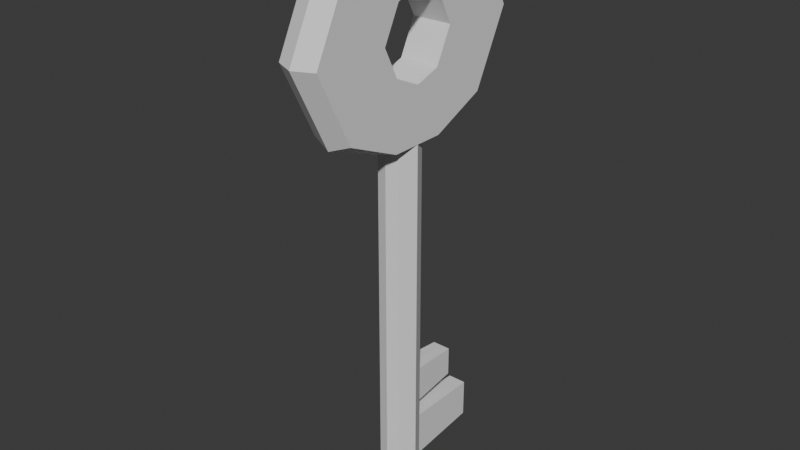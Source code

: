 # Source: Llave.blend  (saved by Blender 4.0.36; exported with 4.5.12 LTS)
import bpy
from mathutils import Matrix  # noqa: F401  (used for matrix-valued properties, if any)

bpy.ops.wm.read_factory_settings(use_empty=True)
scene = bpy.context.scene
scene.name = 'Scene'

# ---- world
world_world = bpy.data.worlds.new('World'); scene.world = world_world
world_world.use_nodes = True; world_world.node_tree.nodes.clear()
_N = world_world.node_tree.nodes; _L = world_world.node_tree.links
n0 = _N.new('ShaderNodeOutputWorld'); n0.name = 'World Output'; n0.location = (300, 300)
n1 = _N.new('ShaderNodeBackground'); n1.name = 'Background'; n1.location = (10, 300)
n1.inputs[0].default_value = (0.05088, 0.05088, 0.05088, 1.0)
_L.new(n1.outputs[0], n0.inputs[0])
n0.is_active_output = True
world_world.color = (0.05088, 0.05088, 0.05088)
world_world.use_sun_shadow = False
world_world.sun_shadow_jitter_overblur = 0.0

# ---- meshes
me_llave = bpy.data.meshes.new('Llave')
me_llave.from_pydata([(-0.02125, 1.281e-09, 0.02), (0.02125, 1.281e-09, 0.02), (-0.02125, 0.1297, 0.4938), (-0.02125, 0.09117, 0.5709), (-0.02125, 0.09117, 0.4167), (-0.02125, -5.663e-08, 0.3974), (0.02125, 0.1297, 0.4938), (-0.01275, -0.017, 0.02), (0.02125, 0.09117, 0.5709), (0.02125, 0.09117, 0.4167), (-0.02125, 1.281e-09, 0.07), (-0.01275, -0.017, 0.07), (-0.02125, -5.663e-08, 0.5902), (-0.02125, -0.1297, 0.4938), (-0.02125, 1.281e-09, 0.13), (-0.01275, -0.017, 0.13), (0.02125, -5.663e-08, 0.3974), (0.01275, -0.017, 0.02), (0.02125, 1.281e-09, 0.07), (0.01275, -0.017, 0.07), (-0.02125, 1.281e-09, 0.09), (-0.01275, -0.017, 0.09), (0.02125, -5.663e-08, 0.5902), (-0.01275, 0.017, 0.02), (0.02125, -0.1297, 0.4938), (-0.01275, 0.017, 0.07), (0.02125, 1.281e-09, 0.13), (-0.01, 0.1, 0.024), (0.01275, -0.017, 0.13), (-0.01, 0.1, 0.066), (0.02125, 1.281e-09, 0.09), (-0.01275, 0.017, 0.13), (0.01275, -0.017, 0.09), (-0.01275, 0.017, 0.09), (0.01275, 0.017, 0.02), (-0.01, 0.07, 0.126), (0.01275, 0.017, 0.07), (-0.01, 0.07, 0.094), (-0.006036, 2.817e-09, 0.001), (0.01, 0.1, 0.024), (0.01, 0.1, 0.066), (-0.004268, -0.004268, 0.001), (0.01275, 0.017, 0.13), (-0.004268, 0.004268, 0.001), (0.0, -0.02125, 0.09), (0.0, -0.02125, 0.13), (0.0, 0.02125, 0.09), (-0.02125, -0.09117, 0.5709), (0.0, 0.07, 0.094), (0.0, 0.1, 0.066), (0.0, 0.02125, 0.07), (-0.02125, -0.02726, 0.4575), (0.0, 0.02125, 0.02), (-0.02125, -0.02726, 0.5302), (-0.02125, -0.04544, 0.4938), (-0.02125, -5.577e-08, 0.5393), (0.0, -0.02125, 0.02), (-0.02125, -5.577e-08, 0.4484), (0.0, 0.1, 0.024), (0.0, 0.006036, 0.001), (0.0, -0.006036, 0.001), (0.0, 1.135e-09, 0.0), (-0.02125, 0.02726, 0.4575), (-0.02125, 0.02726, 0.5302), (-0.02125, 0.04544, 0.4938), (-0.02125, -0.09117, 0.4167), (0.0, -0.02125, 0.07), (0.0, 0.02125, 0.13), (0.0, 0.07, 0.126), (-0.02125, -2.957e-09, 0.39), (-0.02125, -0.03073, 0.39), (-0.02125, 0.03073, 0.39), (0.0, 0.04675, 0.39), (0.0, -0.04675, 0.39), (0.01275, 0.017, 0.09), (0.01, 0.07, 0.126), (0.01, 0.07, 0.094), (0.0, 0.1394, 0.4938), (0.0, 0.09695, 0.5787), (0.0, 0.09695, 0.409), (0.0, -5.681e-08, 0.5999), (0.0, -0.1394, 0.4938), (0.0, -0.09695, 0.5787), (0.0, -0.09695, 0.409), (0.006036, 2.817e-09, 0.001), (0.004268, -0.004268, 0.001), (0.004268, 0.004268, 0.001), (0.02125, -0.09117, 0.5709), (-0.02125, 1.281e-09, 0.3867), (-0.01275, -0.017, 0.3867), (-0.01275, 0.017, 0.3867), (0.0, 0.02125, 0.3867), (0.0, -0.02125, 0.3867), (0.02125, -0.02726, 0.4575), (0.02125, -0.02726, 0.5302), (0.02125, -0.04544, 0.4938), (0.02125, -5.577e-08, 0.5393), (0.02125, -5.577e-08, 0.4484), (0.02125, 0.02726, 0.4575), (0.02125, 0.02726, 0.5302), (0.02125, 0.04544, 0.4938), (0.02125, -0.09117, 0.4167), (0.02125, -2.957e-09, 0.39), (0.02125, -0.03073, 0.39), (0.02125, 0.03073, 0.39), (0.02125, 1.281e-09, 0.3867), (0.01275, -0.017, 0.3867), (0.01275, 0.017, 0.3867)], [], [(28, 106, 92, 45), (36, 34, 39, 40), (107, 104, 102, 105), (25, 29, 27, 23), (85, 61, 84), (63, 3, 2, 64), (62, 57, 97, 98), (54, 51, 65, 13), (23, 0, 10, 25), (95, 24, 101, 93), (7, 11, 10, 0), (21, 15, 14, 20), (60, 41, 61), (75, 76, 48, 68), (94, 87, 24, 95), (34, 36, 18, 1), (11, 21, 20, 10), (33, 20, 14, 31), (45, 15, 21, 44), (25, 10, 20, 33), (46, 33, 37, 48), (31, 35, 37, 33), (19, 18, 30, 32), (55, 53, 47, 12), (62, 98, 100, 64), (103, 102, 16, 101), (17, 19, 66, 56), (51, 54, 95, 93), (87, 82, 81, 24), (55, 12, 3, 63), (85, 17, 56, 60), (57, 62, 4, 5), (42, 75, 68, 67), (97, 16, 9, 98), (0, 23, 43, 38), (7, 0, 38, 41), (41, 38, 61), (104, 107, 91, 72), (42, 74, 76, 75), (73, 103, 101, 83), (52, 58, 39, 34), (17, 85, 84, 1), (52, 23, 27, 58), (52, 59, 43, 23), (32, 30, 26, 28), (9, 16, 102, 104), (36, 74, 30, 18), (64, 2, 4, 62), (31, 67, 68, 35), (60, 61, 85), (7, 56, 66, 11), (41, 60, 56, 7), (22, 80, 82, 87), (46, 48, 76, 74), (25, 50, 49, 29), (29, 49, 58, 27), (35, 68, 48, 37), (90, 91, 67, 31), (33, 46, 50, 25), (11, 66, 44, 21), (57, 5, 65, 51), (43, 59, 61), (54, 53, 94, 95), (38, 43, 61), (89, 92, 73, 70), (89, 70, 69, 88), (90, 88, 69, 71), (53, 54, 13, 47), (3, 78, 77, 2), (12, 80, 78, 3), (47, 13, 81, 82), (4, 71, 69, 5), (12, 47, 82, 80), (13, 65, 83, 81), (2, 77, 79, 4), (73, 83, 65, 70), (96, 99, 8, 22), (51, 93, 97, 57), (40, 39, 58, 49), (17, 1, 18, 19), (36, 40, 49, 50), (24, 81, 83, 101), (74, 42, 26, 30), (72, 79, 9, 104), (64, 100, 99, 63), (107, 42, 67, 91), (84, 61, 86), (106, 103, 73, 92), (100, 98, 9, 6), (6, 9, 79, 77), (1, 84, 86, 34), (99, 96, 55, 63), (70, 65, 5, 69), (97, 93, 101, 16), (45, 44, 32, 28), (96, 22, 87, 94), (52, 34, 86, 59), (106, 105, 102, 103), (42, 107, 105, 26), (72, 71, 4, 79), (86, 61, 59), (74, 36, 50, 46), (99, 100, 6, 8), (19, 32, 44, 66), (22, 8, 78, 80), (31, 14, 88, 90), (15, 89, 88, 14), (15, 45, 92, 89), (71, 72, 91, 90), (8, 6, 77, 78), (28, 26, 105, 106), (53, 55, 96, 94)])
_uv = me_llave.uv_layers.new(name='UVMap')
_uv.uv.foreach_set('vector', [0.3477, 0.4039, 0.4839, 0.3222, 0.4839, 0.3222, 0.3477, 0.4039, 0.4062, 0.3125, 0.375, 0.3125, 0.375, 0.3125, 0.4062, 0.3125, 0.4936, 0.3125, 0.497, 0.3125, 0.497, 0.375, 0.4936, 0.375, 0.4062, 0.3125, 0.4062, 0.3125, 0.375, 0.3125, 0.375, 0.3125, 0.375, 0.3125, 0.375, 0.3438, 0.375, 0.375, 0.0, 0.0, 0.0, 0.0, 0.0, 0.0, 0.0, 0.0, 0.0, 0.0, 0.0, 0.0, 0.0, 0.0, 0.0, 0.0, 0.0, 0.0, 0.0, 0.0, 0.0, 0.0, 0.0, 0.0, 0.375, 0.3125, 0.375, 0.375, 0.4062, 0.375, 0.4062, 0.3125, 0.0, 0.0, 0.0, 0.0, 0.0, 0.0, 0.0, 0.0, 0.375, 0.3125, 0.4062, 0.3125, 0.4062, 0.375, 0.375, 0.375, 0.4227, 0.3125, 0.4391, 0.3125, 0.4391, 0.375, 0.4227, 0.375, 0.1875, 0.5, 0.1875, 0.5, 0.1875, 0.5, 0.3477, 0.4039, 0.3066, 0.4285, 0.3066, 0.4285, 0.3477, 0.4039, 0.0, 0.0, 0.0, 0.0, 0.0, 0.0, 0.0, 0.0, 0.375, 0.3125, 0.4062, 0.3125, 0.4062, 0.375, 0.375, 0.375, 0.4062, 0.3125, 0.4227, 0.3125, 0.4227, 0.375, 0.4062, 0.375, 0.4227, 0.3125, 0.4227, 0.375, 0.4391, 0.375, 0.4391, 0.3125, 0.4391, 0.3125, 0.4391, 0.3125, 0.4227, 0.3125, 0.4227, 0.3125, 0.4062, 0.3125, 0.4062, 0.375, 0.4227, 0.375, 0.4227, 0.3125, 0.3066, 0.4285, 0.3066, 0.4285, 0.3066, 0.4285, 0.3066, 0.4285, 0.4391, 0.3125, 0.4391, 0.3125, 0.4227, 0.3125, 0.4227, 0.3125, 0.4062, 0.3125, 0.4062, 0.375, 0.4227, 0.375, 0.4227, 0.3125, 0.0, 0.0, 0.0, 0.0, 0.0, 0.0, 0.0, 0.0, 0.0, 0.0, 0.0, 0.0, 0.0, 0.0, 0.0, 0.0, 0.4924, 0.3171, 0.497, 0.375, 0.0, 0.0, 0.0, 0.0, 0.1875, 0.5, 0.4062, 0.3125, 0.4062, 0.3125, 0.1875, 0.5, 0.0, 0.0, 0.0, 0.0, 0.0, 0.0, 0.0, 0.0, 0.0, 0.0, 0.0, 0.0, 0.0, 0.0, 0.0, 0.0, 0.0, 0.0, 0.0, 0.0, 0.0, 0.0, 0.0, 0.0, 0.1875, 0.5, 0.1875, 0.5, 0.1875, 0.5, 0.1875, 0.5, 0.0, 0.0, 0.0, 0.0, 0.0, 0.0, 0.0, 0.0, 0.3477, 0.4039, 0.3477, 0.4039, 0.3477, 0.4039, 0.3477, 0.4039, 0.0, 0.0, 0.0, 0.0, 0.0, 0.0, 0.0, 0.0, 0.375, 0.375, 0.375, 0.3125, 0.375, 0.3125, 0.375, 0.375, 0.375, 0.3125, 0.375, 0.375, 0.375, 0.375, 0.375, 0.3125, 0.375, 0.3125, 0.375, 0.375, 0.375, 0.3438, 0.4924, 0.3171, 0.4839, 0.3222, 0.4839, 0.3222, 0.4924, 0.3171, 0.4391, 0.3125, 0.4227, 0.3125, 0.4227, 0.3125, 0.4391, 0.3125, 0.4924, 0.3171, 0.4924, 0.3171, 0.0, 0.0, 0.0, 0.0, 0.1875, 0.5, 0.1875, 0.5, 0.1875, 0.5, 0.1875, 0.5, 0.375, 0.3125, 0.375, 0.3125, 0.375, 0.375, 0.375, 0.375, 0.1875, 0.5, 0.1875, 0.5, 0.1875, 0.5, 0.1875, 0.5, 0.1875, 0.5, 0.1875, 0.5, 0.1875, 0.5, 0.1875, 0.5, 0.4227, 0.3125, 0.4227, 0.375, 0.4391, 0.375, 0.4391, 0.3125, 0.0, 0.0, 0.0, 0.0, 0.497, 0.375, 0.497, 0.3125, 0.4062, 0.3125, 0.4227, 0.3125, 0.4227, 0.375, 0.4062, 0.375, 0.0, 0.0, 0.0, 0.0, 0.0, 0.0, 0.0, 0.0, 0.3477, 0.4039, 0.3477, 0.4039, 0.3477, 0.4039, 0.3477, 0.4039, 0.1875, 0.5, 0.1875, 0.5, 0.1875, 0.5, 0.1875, 0.5, 0.1875, 0.5, 0.4062, 0.3125, 0.4062, 0.3125, 0.1875, 0.5, 0.1875, 0.5, 0.1875, 0.5, 0.1875, 0.5, 0.0, 0.0, 0.0, 0.0, 0.0, 0.0, 0.0, 0.0, 0.3066, 0.4285, 0.3066, 0.4285, 0.3066, 0.4285, 0.3066, 0.4285, 0.2656, 0.4531, 0.2656, 0.4531, 0.2656, 0.4531, 0.2656, 0.4531, 0.2656, 0.4531, 0.2656, 0.4531, 0.1875, 0.5, 0.1875, 0.5, 0.3477, 0.4039, 0.3477, 0.4039, 0.3066, 0.4285, 0.3066, 0.4285, 0.4839, 0.3222, 0.4839, 0.3222, 0.3477, 0.4039, 0.3477, 0.4039, 0.3066, 0.4285, 0.3066, 0.4285, 0.2656, 0.4531, 0.2656, 0.4531, 0.2656, 0.4531, 0.2656, 0.4531, 0.3066, 0.4285, 0.3066, 0.4285, 0.0, 0.0, 0.0, 0.0, 0.0, 0.0, 0.0, 0.0, 0.1875, 0.5, 0.1875, 0.5, 0.1875, 0.5, 0.0, 0.0, 0.0, 0.0, 0.0, 0.0, 0.0, 0.0, 0.375, 0.375, 0.375, 0.3125, 0.375, 0.3438, 0.4839, 0.3222, 0.4839, 0.3222, 0.4924, 0.3171, 0.4924, 0.3171, 0.4936, 0.3125, 0.497, 0.3125, 0.497, 0.375, 0.4936, 0.375, 0.4936, 0.3125, 0.4936, 0.375, 0.497, 0.375, 0.497, 0.3125, 0.0, 0.0, 0.0, 0.0, 0.0, 0.0, 0.0, 0.0, 0.0, 0.0, 0.0, 0.0, 0.0, 0.0, 0.0, 0.0, 0.0, 0.0, 0.0, 0.0, 0.0, 0.0, 0.0, 0.0, 0.0, 0.0, 0.0, 0.0, 0.0, 0.0, 0.0, 0.0, 0.0, 0.0, 0.497, 0.3125, 0.497, 0.375, 0.0, 0.0, 0.0, 0.0, 0.0, 0.0, 0.0, 0.0, 0.0, 0.0, 0.0, 0.0, 0.0, 0.0, 0.0, 0.0, 0.0, 0.0, 0.0, 0.0, 0.0, 0.0, 0.0, 0.0, 0.0, 0.0, 0.4924, 0.3171, 0.0, 0.0, 0.0, 0.0, 0.4924, 0.3171, 0.0, 0.0, 0.0, 0.0, 0.0, 0.0, 0.0, 0.0, 0.0, 0.0, 0.0, 0.0, 0.0, 0.0, 0.0, 0.0, 0.2656, 0.4531, 0.1875, 0.5, 0.1875, 0.5, 0.2656, 0.4531, 0.375, 0.3125, 0.375, 0.375, 0.4062, 0.375, 0.4062, 0.3125, 0.2656, 0.4531, 0.2656, 0.4531, 0.2656, 0.4531, 0.2656, 0.4531, 0.0, 0.0, 0.0, 0.0, 0.0, 0.0, 0.0, 0.0, 0.4227, 0.3125, 0.4391, 0.3125, 0.4391, 0.375, 0.4227, 0.375, 0.4924, 0.3171, 0.0, 0.0, 0.0, 0.0, 0.497, 0.3125, 0.0, 0.0, 0.0, 0.0, 0.0, 0.0, 0.0, 0.0, 0.4839, 0.3222, 0.3477, 0.4039, 0.3477, 0.4039, 0.4839, 0.3222, 0.375, 0.375, 0.375, 0.3438, 0.375, 0.3125, 0.4839, 0.3222, 0.4924, 0.3171, 0.4924, 0.3171, 0.4839, 0.3222, 0.0, 0.0, 0.0, 0.0, 0.0, 0.0, 0.0, 0.0, 0.0, 0.0, 0.0, 0.0, 0.0, 0.0, 0.0, 0.0, 0.375, 0.375, 0.375, 0.375, 0.375, 0.3125, 0.375, 0.3125, 0.0, 0.0, 0.0, 0.0, 0.0, 0.0, 0.0, 0.0, 0.4924, 0.3171, 0.0, 0.0, 0.0, 0.0, 0.497, 0.375, 0.0, 0.0, 0.0, 0.0, 0.0, 0.0, 0.0, 0.0, 0.4391, 0.3125, 0.4227, 0.3125, 0.4227, 0.3125, 0.4391, 0.3125, 0.0, 0.0, 0.0, 0.0, 0.0, 0.0, 0.0, 0.0, 0.1875, 0.5, 0.1875, 0.5, 0.1875, 0.5, 0.1875, 0.5, 0.4936, 0.3125, 0.4936, 0.375, 0.497, 0.375, 0.497, 0.3125, 0.4391, 0.3125, 0.4936, 0.3125, 0.4936, 0.375, 0.4391, 0.375, 0.4924, 0.3171, 0.497, 0.3125, 0.0, 0.0, 0.0, 0.0, 0.1875, 0.5, 0.1875, 0.5, 0.1875, 0.5, 0.3066, 0.4285, 0.2656, 0.4531, 0.2656, 0.4531, 0.3066, 0.4285, 0.0, 0.0, 0.0, 0.0, 0.0, 0.0, 0.0, 0.0, 0.2656, 0.4531, 0.3066, 0.4285, 0.3066, 0.4285, 0.2656, 0.4531, 0.0, 0.0, 0.0, 0.0, 0.0, 0.0, 0.0, 0.0, 0.4391, 0.3125, 0.4391, 0.375, 0.4936, 0.375, 0.4936, 0.3125, 0.4391, 0.3125, 0.4936, 0.3125, 0.4936, 0.375, 0.4391, 0.375, 0.3477, 0.4039, 0.3477, 0.4039, 0.4839, 0.3222, 0.4839, 0.3222, 0.4924, 0.3171, 0.4924, 0.3171, 0.4839, 0.3222, 0.4839, 0.3222, 0.0, 0.0, 0.0, 0.0, 0.0, 0.0, 0.0, 0.0, 0.4391, 0.3125, 0.4391, 0.375, 0.4936, 0.375, 0.4936, 0.3125, 0.0, 0.0, 0.0, 0.0, 0.0, 0.0, 0.0, 0.0])
me_llave.use_mirror_vertex_groups = False
me_llave.update()

# ---- objects
ob_llave = bpy.data.objects.new('Llave', me_llave)

# ---- transforms, parenting, visibility, modifiers, constraints
ob_llave.location = (0.0, 0.0, 0.0)
ob_llave.scale = (1.5, 1.5, 1.5)
ob_llave.lock_rotations_4d = False
ob_llave.empty_display_type = 'ARROWS'
ob_llave.lineart.crease_threshold = 0.0

# ---- collection membership
scene.collection.objects.link(ob_llave)

# ---- scene / render settings (as saved in the file)
scene.frame_start = 1; scene.frame_end = 250; scene.frame_set(2)
scene.render.engine = 'BLENDER_EEVEE_NEXT'
scene.cycles.sampling_pattern = 'TABULATED_SOBOL'
bpy.context.view_layer.update()

# ---- added for rendering (the .blend has no active camera and no usable light): camera, sun
cam_auto = bpy.data.cameras.new('AutoCamera')
cam_auto.lens = 50.0
cam_auto.sensor_width = 36.0
cam_auto.clip_end = 1000.0
ob_auto_camera = bpy.data.objects.new('AutoCamera', cam_auto)
scene.collection.objects.link(ob_auto_camera)
ob_auto_camera.location = (0.919885, -1.10386, 1.1858)
ob_auto_camera.rotation_euler = (1.09748, -7.21219e-08, 0.694738)
scene.camera = ob_auto_camera
light_auto_sun = bpy.data.lights.new('AutoSun', 'SUN')
light_auto_sun.energy = 3.0
light_auto_sun.angle = 0.0523599
ob_auto_sun = bpy.data.objects.new('AutoSun', light_auto_sun)
scene.collection.objects.link(ob_auto_sun)
ob_auto_sun.rotation_euler = (0.872665, 0.174533, 0.523599)
bpy.context.view_layer.update()
